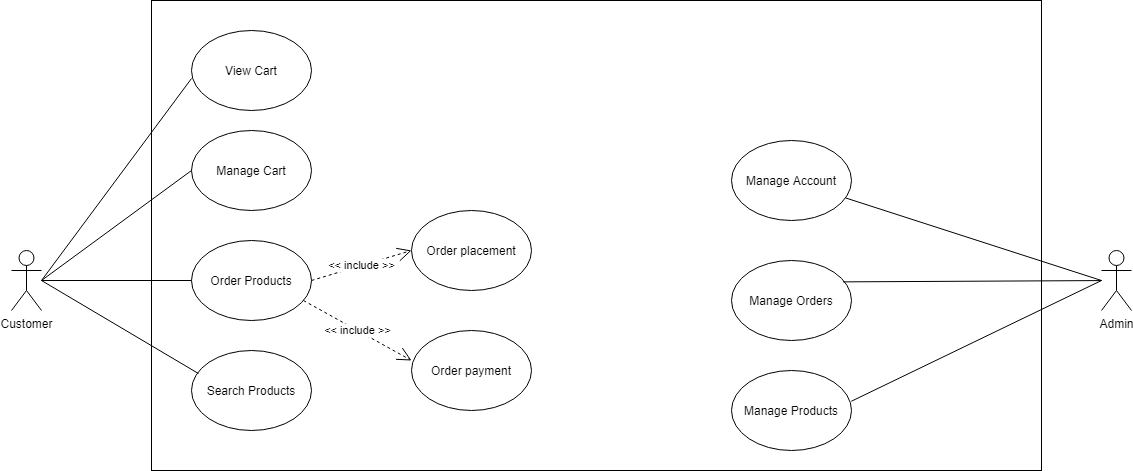

The diagram above was exported from draw.io. Its source (the exported page's mxGraphModel, read from the mxfile embedded in the PNG):
<mxGraphModel dx="913" dy="731" grid="1" gridSize="10" guides="1" tooltips="1" connect="1" arrows="1" fold="1" page="1" pageScale="1" pageWidth="850" pageHeight="1100" math="0" shadow="0">
  <root>
    <mxCell id="0" />
    <mxCell id="1" parent="0" />
    <mxCell id="el19L3CIb3YeKkFoavO5-50" value="" style="html=1;" parent="1" vertex="1">
      <mxGeometry x="290" y="250" width="890" height="470" as="geometry" />
    </mxCell>
    <mxCell id="el19L3CIb3YeKkFoavO5-51" value="Admin&lt;br&gt;" style="shape=umlActor;verticalLabelPosition=bottom;verticalAlign=top;html=1;outlineConnect=0;" parent="1" vertex="1">
      <mxGeometry x="1240" y="500" width="30" height="60" as="geometry" />
    </mxCell>
    <mxCell id="el19L3CIb3YeKkFoavO5-54" value="Manage Products" style="ellipse;whiteSpace=wrap;html=1;" parent="1" vertex="1">
      <mxGeometry x="870" y="620" width="120" height="80" as="geometry" />
    </mxCell>
    <mxCell id="el19L3CIb3YeKkFoavO5-57" value="" style="endArrow=none;html=1;entryX=0.998;entryY=0.385;entryDx=0;entryDy=0;entryPerimeter=0;" parent="1" target="el19L3CIb3YeKkFoavO5-54" edge="1">
      <mxGeometry width="50" height="50" relative="1" as="geometry">
        <mxPoint x="1240" y="530" as="sourcePoint" />
        <mxPoint x="902" y="960" as="targetPoint" />
      </mxGeometry>
    </mxCell>
    <mxCell id="el19L3CIb3YeKkFoavO5-60" value="Manage Account" style="ellipse;whiteSpace=wrap;html=1;" parent="1" vertex="1">
      <mxGeometry x="870" y="390" width="120" height="80" as="geometry" />
    </mxCell>
    <mxCell id="el19L3CIb3YeKkFoavO5-69" value="" style="endArrow=none;html=1;" parent="1" target="el19L3CIb3YeKkFoavO5-60" edge="1">
      <mxGeometry width="50" height="50" relative="1" as="geometry">
        <mxPoint x="1240" y="530" as="sourcePoint" />
        <mxPoint x="1035" y="558" as="targetPoint" />
      </mxGeometry>
    </mxCell>
    <mxCell id="el19L3CIb3YeKkFoavO5-75" value="View Cart" style="ellipse;whiteSpace=wrap;html=1;" parent="1" vertex="1">
      <mxGeometry x="330" y="280" width="120" height="80" as="geometry" />
    </mxCell>
    <mxCell id="el19L3CIb3YeKkFoavO5-76" value="Manage Cart" style="ellipse;whiteSpace=wrap;html=1;" parent="1" vertex="1">
      <mxGeometry x="330" y="380" width="120" height="80" as="geometry" />
    </mxCell>
    <mxCell id="el19L3CIb3YeKkFoavO5-77" value="" style="group" parent="1" vertex="1" connectable="0">
      <mxGeometry x="330" y="440" width="300" height="260" as="geometry" />
    </mxCell>
    <mxCell id="el19L3CIb3YeKkFoavO5-78" value="Order Products" style="ellipse;whiteSpace=wrap;html=1;" parent="el19L3CIb3YeKkFoavO5-77" vertex="1">
      <mxGeometry y="50" width="120" height="80" as="geometry" />
    </mxCell>
    <mxCell id="el19L3CIb3YeKkFoavO5-79" value="Order placement" style="ellipse;whiteSpace=wrap;html=1;" parent="el19L3CIb3YeKkFoavO5-77" vertex="1">
      <mxGeometry x="220" y="20" width="120" height="80" as="geometry" />
    </mxCell>
    <mxCell id="el19L3CIb3YeKkFoavO5-80" value="Order payment" style="ellipse;whiteSpace=wrap;html=1;" parent="el19L3CIb3YeKkFoavO5-77" vertex="1">
      <mxGeometry x="220" y="140" width="120" height="80" as="geometry" />
    </mxCell>
    <mxCell id="el19L3CIb3YeKkFoavO5-81" value="Search Products" style="ellipse;whiteSpace=wrap;html=1;" parent="el19L3CIb3YeKkFoavO5-77" vertex="1">
      <mxGeometry y="160" width="120" height="80" as="geometry" />
    </mxCell>
    <mxCell id="el19L3CIb3YeKkFoavO5-82" value="&amp;lt;&amp;lt; include &amp;gt;&amp;gt;" style="endArrow=open;endSize=12;dashed=1;html=1;entryX=0;entryY=0.5;entryDx=0;entryDy=0;exitX=1;exitY=0.5;exitDx=0;exitDy=0;" parent="el19L3CIb3YeKkFoavO5-77" source="el19L3CIb3YeKkFoavO5-78" target="el19L3CIb3YeKkFoavO5-79" edge="1">
      <mxGeometry width="160" relative="1" as="geometry">
        <mxPoint x="120" y="76" as="sourcePoint" />
        <mxPoint x="220.00000000000017" y="70.00000000000011" as="targetPoint" />
      </mxGeometry>
    </mxCell>
    <mxCell id="el19L3CIb3YeKkFoavO5-83" value="&amp;lt;&amp;lt; include &amp;gt;&amp;gt;" style="endArrow=open;endSize=12;dashed=1;html=1;exitX=0.933;exitY=0.75;exitDx=0;exitDy=0;exitPerimeter=0;" parent="el19L3CIb3YeKkFoavO5-77" source="el19L3CIb3YeKkFoavO5-78" edge="1">
      <mxGeometry width="160" relative="1" as="geometry">
        <mxPoint x="130" y="165.83999999999992" as="sourcePoint" />
        <mxPoint x="220" y="170" as="targetPoint" />
      </mxGeometry>
    </mxCell>
    <mxCell id="el19L3CIb3YeKkFoavO5-87" value="Manage Orders" style="ellipse;whiteSpace=wrap;html=1;" parent="1" vertex="1">
      <mxGeometry x="870" y="510" width="120" height="80" as="geometry" />
    </mxCell>
    <mxCell id="el19L3CIb3YeKkFoavO5-91" value="Customer&lt;br&gt;" style="shape=umlActor;verticalLabelPosition=bottom;verticalAlign=top;html=1;outlineConnect=0;" parent="1" vertex="1">
      <mxGeometry x="150" y="500" width="30" height="60" as="geometry" />
    </mxCell>
    <mxCell id="el19L3CIb3YeKkFoavO5-92" value="" style="endArrow=none;html=1;entryX=0;entryY=0.5;entryDx=0;entryDy=0;" parent="1" source="el19L3CIb3YeKkFoavO5-91" target="el19L3CIb3YeKkFoavO5-78" edge="1">
      <mxGeometry width="50" height="50" relative="1" as="geometry">
        <mxPoint x="370" y="570" as="sourcePoint" />
        <mxPoint x="420" y="520" as="targetPoint" />
      </mxGeometry>
    </mxCell>
    <mxCell id="el19L3CIb3YeKkFoavO5-93" value="" style="endArrow=none;html=1;entryX=0.058;entryY=0.288;entryDx=0;entryDy=0;entryPerimeter=0;" parent="1" target="el19L3CIb3YeKkFoavO5-81" edge="1">
      <mxGeometry width="50" height="50" relative="1" as="geometry">
        <mxPoint x="180" y="530" as="sourcePoint" />
        <mxPoint x="330" y="620" as="targetPoint" />
      </mxGeometry>
    </mxCell>
    <mxCell id="el19L3CIb3YeKkFoavO5-95" value="" style="endArrow=none;html=1;entryX=0;entryY=0.5;entryDx=0;entryDy=0;" parent="1" target="el19L3CIb3YeKkFoavO5-76" edge="1">
      <mxGeometry width="50" height="50" relative="1" as="geometry">
        <mxPoint x="180" y="530" as="sourcePoint" />
        <mxPoint x="140" y="350" as="targetPoint" />
      </mxGeometry>
    </mxCell>
    <mxCell id="el19L3CIb3YeKkFoavO5-96" value="" style="endArrow=none;html=1;entryX=0;entryY=0.6;entryDx=0;entryDy=0;entryPerimeter=0;" parent="1" target="el19L3CIb3YeKkFoavO5-75" edge="1">
      <mxGeometry width="50" height="50" relative="1" as="geometry">
        <mxPoint x="180" y="530" as="sourcePoint" />
        <mxPoint x="160" y="350" as="targetPoint" />
      </mxGeometry>
    </mxCell>
    <mxCell id="el19L3CIb3YeKkFoavO5-97" value="" style="endArrow=none;html=1;exitX=0.929;exitY=0.267;exitDx=0;exitDy=0;exitPerimeter=0;" parent="1" source="el19L3CIb3YeKkFoavO5-87" target="el19L3CIb3YeKkFoavO5-51" edge="1">
      <mxGeometry width="50" height="50" relative="1" as="geometry">
        <mxPoint x="1240" y="740" as="sourcePoint" />
        <mxPoint x="1290" y="690" as="targetPoint" />
      </mxGeometry>
    </mxCell>
  </root>
</mxGraphModel>